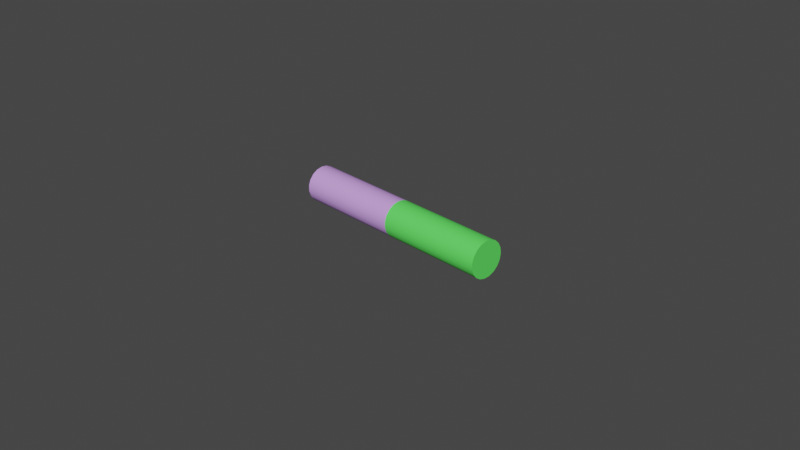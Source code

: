 # Source: nacl.blend  (saved by Blender 3.1.7; exported with 4.5.12 LTS)
import bpy
from mathutils import Matrix  # noqa: F401  (used for matrix-valued properties, if any)

bpy.ops.wm.read_factory_settings(use_empty=True)
scene = bpy.context.scene
scene.name = 'Scene'

# ---- collections
col_collection = bpy.data.collections.new('Collection'); scene.collection.children.link(col_collection)
col_co_pdb = bpy.data.collections.new('co.pdb'); scene.collection.children.link(col_co_pdb)
col_sodium = bpy.data.collections.new('Sodium'); col_co_pdb.children.link(col_sodium)
col_sodium_atom = bpy.data.collections.new('Sodium_atom'); col_sodium.children.link(col_sodium_atom)
col_sodium_sticks = bpy.data.collections.new('Sodium_sticks'); col_sodium.children.link(col_sodium_sticks)
col_chlorine = bpy.data.collections.new('Chlorine'); col_co_pdb.children.link(col_chlorine)
col_chlorine_atom = bpy.data.collections.new('Chlorine_atom'); col_chlorine.children.link(col_chlorine_atom)
col_chlorine_sticks = bpy.data.collections.new('Chlorine_sticks'); col_chlorine.children.link(col_chlorine_sticks)

# ---- materials (node trees are filled in below, after node groups)
mat_sodium = bpy.data.materials.new('Sodium')
mat_sodium.use_transparent_shadow = False
mat_sodium.diffuse_color = (0.67, 0.36, 0.94, 1.0)
mat_chlorine = bpy.data.materials.new('Chlorine')
mat_chlorine.use_transparent_shadow = False
mat_chlorine.diffuse_color = (0.12, 0.94, 0.12, 1.0)

# ---- material node trees
mat_sodium.use_nodes = True; mat_sodium.node_tree.nodes.clear()
_N = mat_sodium.node_tree.nodes; _L = mat_sodium.node_tree.links
n0 = _N.new('ShaderNodeBsdfPrincipled'); n0.name = 'Principled BSDF'; n0.location = (10, 300)
n0.distribution = 'GGX'
n0.subsurface_method = 'RANDOM_WALK_SKIN'
n0.inputs[0].default_value = (0.67, 0.36, 0.94, 1.0)
n0.inputs[3].default_value = 1.45
n0.inputs[27].default_value = (0.0, 0.0, 0.0, 1.0)
n0.inputs[28].default_value = 1.0
n1 = _N.new('ShaderNodeOutputMaterial'); n1.name = 'Material Output'; n1.location = (300, 300)
_L.new(n0.outputs[0], n1.inputs[0])
n1.is_active_output = True
mat_chlorine.use_nodes = True; mat_chlorine.node_tree.nodes.clear()
_N = mat_chlorine.node_tree.nodes; _L = mat_chlorine.node_tree.links
n0 = _N.new('ShaderNodeBsdfPrincipled'); n0.name = 'Principled BSDF'; n0.location = (10, 300)
n0.distribution = 'GGX'
n0.subsurface_method = 'RANDOM_WALK_SKIN'
n0.inputs[0].default_value = (0.12, 0.94, 0.12, 1.0)
n0.inputs[3].default_value = 1.45
n0.inputs[27].default_value = (0.0, 0.0, 0.0, 1.0)
n0.inputs[28].default_value = 1.0
n1 = _N.new('ShaderNodeOutputMaterial'); n1.name = 'Material Output'; n1.location = (300, 300)
_L.new(n0.outputs[0], n1.inputs[0])
n1.is_active_output = True

# ---- world
world_world = bpy.data.worlds.new('World'); scene.world = world_world
world_world.use_nodes = True; world_world.node_tree.nodes.clear()
_N = world_world.node_tree.nodes; _L = world_world.node_tree.links
n0 = _N.new('ShaderNodeOutputWorld'); n0.name = 'World Output'; n0.location = (300, 300)
n1 = _N.new('ShaderNodeBackground'); n1.name = 'Background'; n1.location = (10, 300)
n1.inputs[0].default_value = (0.05088, 0.05088, 0.05088, 1.0)
_L.new(n1.outputs[0], n0.inputs[0])
n0.is_active_output = True
world_world.color = (0.05088, 0.05088, 0.05088)
world_world.use_sun_shadow = False
world_world.sun_shadow_jitter_overblur = 0.0

# ---- cameras
cam_camera = bpy.data.cameras.new('Camera')
cam_camera.clip_end = 100.0
cam_camera.ortho_scale = 7.314

# ---- meshes
me_mesh_sodium = bpy.data.meshes.new('Mesh_Sodium')
me_mesh_sodium.from_pydata([(-0.05675, -0.041, 0.0055)], [], [])
me_mesh_sodium.use_remesh_fix_poles = True
me_mesh_sodium.use_remesh_preserve_attributes = False
me_mesh_sodium.update()
me_sticks_sodium = bpy.data.meshes.new('Sticks_Sodium')
me_sticks_sodium.from_pydata([(-0.03175, -0.04298, 0.005766), (-0.03175, -0.03902, 0.005234), (-0.03175, -0.04073, 0.007482), (-0.03175, -0.04127, 0.003518), (0.01825, -0.04298, 0.005766), (0.01825, -0.03902, 0.005234), (0.01825, -0.04073, 0.007482), (0.01825, -0.04127, 0.003518), (0.06825, -0.04298, 0.005766), (0.06825, -0.03902, 0.005234), (0.06825, -0.04073, 0.007482), (0.06825, -0.04127, 0.003518), (0.1183, -0.04298, 0.005766), (0.1183, -0.03902, 0.005234), (0.1183, -0.04073, 0.007482), (0.1183, -0.04127, 0.003518), (0.1683, -0.04298, 0.005766), (0.1683, -0.03902, 0.005234), (0.1683, -0.04073, 0.007482), (0.1683, -0.04127, 0.003518), (0.2183, -0.04298, 0.005766), (0.2183, -0.03902, 0.005234), (0.2183, -0.04073, 0.007482), (0.2183, -0.04127, 0.003518), (0.2683, -0.04298, 0.005766), (0.2683, -0.03902, 0.005234), (0.2683, -0.04073, 0.007482), (0.2683, -0.04127, 0.003518), (0.3183, -0.04298, 0.005766), (0.3183, -0.03902, 0.005234), (0.3183, -0.04073, 0.007482), (0.3183, -0.04127, 0.003518), (0.3683, -0.04298, 0.005766), (0.3683, -0.03902, 0.005234), (0.3683, -0.04073, 0.007482), (0.3683, -0.04127, 0.003518), (0.4183, -0.04298, 0.005766), (0.4183, -0.03902, 0.005234), (0.4183, -0.04073, 0.007482), (0.4183, -0.04127, 0.003518), (0.4683, -0.04298, 0.005766), (0.4683, -0.03902, 0.005234), (0.4683, -0.04073, 0.007482), (0.4683, -0.04127, 0.003518), (0.5182, -0.04298, 0.005766), (0.5182, -0.03902, 0.005234), (0.5182, -0.04073, 0.007482), (0.5182, -0.04127, 0.003518), (0.5683, -0.04298, 0.005766), (0.5683, -0.03902, 0.005234), (0.5683, -0.04073, 0.007482), (0.5683, -0.04127, 0.003518), (0.6183, -0.04298, 0.005766), (0.6183, -0.03902, 0.005234), (0.6183, -0.04073, 0.007482), (0.6183, -0.04127, 0.003518), (0.6682, -0.04298, 0.005766), (0.6682, -0.03902, 0.005234), (0.6682, -0.04073, 0.007482), (0.6682, -0.04127, 0.003518), (0.7182, -0.04298, 0.005766), (0.7182, -0.03902, 0.005234), (0.7182, -0.04073, 0.007482), (0.7182, -0.04127, 0.003518), (0.7682, -0.04298, 0.005766), (0.7682, -0.03902, 0.005234), (0.7682, -0.04073, 0.007482), (0.7682, -0.04127, 0.003518), (0.8183, -0.04298, 0.005766), (0.8183, -0.03902, 0.005234), (0.8183, -0.04073, 0.007482), (0.8183, -0.04127, 0.003518), (0.8683, -0.04298, 0.005766), (0.8683, -0.03902, 0.005234), (0.8683, -0.04073, 0.007482), (0.8683, -0.04127, 0.003518), (0.9182, -0.04298, 0.005766), (0.9182, -0.03902, 0.005234), (0.9182, -0.04073, 0.007482), (0.9182, -0.04127, 0.003518), (0.9682, -0.04298, 0.005766), (0.9682, -0.03902, 0.005234), (0.9682, -0.04073, 0.007482), (0.9682, -0.04127, 0.003518), (1.018, -0.04298, 0.005766), (1.018, -0.03902, 0.005234), (1.018, -0.04073, 0.007482), (1.018, -0.04127, 0.003518), (1.068, -0.04298, 0.005766), (1.068, -0.03902, 0.005234), (1.068, -0.04073, 0.007482), (1.068, -0.04127, 0.003518), (1.118, -0.04298, 0.005766), (1.118, -0.03902, 0.005234), (1.118, -0.04073, 0.007482), (1.118, -0.04127, 0.003518)], [], [(0, 2, 1, 3), (4, 6, 5, 7), (8, 10, 9, 11), (12, 14, 13, 15), (16, 18, 17, 19), (20, 22, 21, 23), (24, 26, 25, 27), (28, 30, 29, 31), (32, 34, 33, 35), (36, 38, 37, 39), (40, 42, 41, 43), (44, 46, 45, 47), (48, 50, 49, 51), (52, 54, 53, 55), (56, 58, 57, 59), (60, 62, 61, 63), (64, 66, 65, 67), (68, 70, 69, 71), (72, 74, 73, 75), (76, 78, 77, 79), (80, 82, 81, 83), (84, 86, 85, 87), (88, 90, 89, 91), (92, 94, 93, 95)])
me_sticks_sodium.use_remesh_fix_poles = True
me_sticks_sodium.use_remesh_preserve_attributes = False
me_sticks_sodium.update()
me_sodium_sticks_cylinder = bpy.data.meshes.new('Sodium_sticks_cylinder')
me_sodium_sticks_cylinder.from_pydata([(0.0, 0.0, 0.025), (0.2, 0.0, 0.025), (0.1892, 0.06494, 0.025), (0.1578, 0.1228, 0.025), (0.1094, 0.1674, 0.025), (0.0491, 0.1939, 0.025), (-0.01652, 0.1993, 0.025), (-0.08034, 0.1832, 0.025), (-0.1355, 0.1471, 0.025), (-0.1759, 0.09519, 0.025), (-0.1973, 0.03292, 0.025), (-0.1973, -0.03292, 0.025), (-0.1759, -0.09519, 0.025), (-0.1355, -0.1471, 0.025), (-0.08034, -0.1832, 0.025), (-0.01652, -0.1993, 0.025), (0.0491, -0.1939, 0.025), (0.1094, -0.1674, 0.025), (0.1578, -0.1228, 0.025), (0.1892, -0.06494, 0.025), (0.0, 0.0, -0.025), (0.2, 0.0, -0.025), (0.1892, 0.06494, -0.025), (0.1578, 0.1228, -0.025), (0.1094, 0.1674, -0.025), (0.0491, 0.1939, -0.025), (-0.01652, 0.1993, -0.025), (-0.08034, 0.1832, -0.025), (-0.1355, 0.1471, -0.025), (-0.1759, 0.09519, -0.025), (-0.1973, 0.03292, -0.025), (-0.1973, -0.03292, -0.025), (-0.1759, -0.09519, -0.025), (-0.1355, -0.1471, -0.025), (-0.08034, -0.1832, -0.025), (-0.01652, -0.1993, -0.025), (0.0491, -0.1939, -0.025), (0.1094, -0.1674, -0.025), (0.1578, -0.1228, -0.025), (0.1892, -0.06494, -0.025)], [], [(1, 2, 22, 21), (2, 3, 23, 22), (3, 4, 24, 23), (4, 5, 25, 24), (5, 6, 26, 25), (6, 7, 27, 26), (7, 8, 28, 27), (8, 9, 29, 28), (9, 10, 30, 29), (10, 11, 31, 30), (11, 12, 32, 31), (12, 13, 33, 32), (13, 14, 34, 33), (14, 15, 35, 34), (15, 16, 36, 35), (16, 17, 37, 36), (17, 18, 38, 37), (18, 19, 39, 38), (19, 1, 21, 39)])
me_sodium_sticks_cylinder.polygons.foreach_set('use_smooth', [True] * 19)
me_sodium_sticks_cylinder.materials.append(mat_sodium)
me_sodium_sticks_cylinder.use_remesh_fix_poles = True
me_sodium_sticks_cylinder.use_remesh_preserve_attributes = False
me_sodium_sticks_cylinder.update()
me_sodium_sticks_cup = bpy.data.meshes.new('Sodium_sticks_cup')
me_sodium_sticks_cup.from_pydata([(0.0, 0.0, 0.025), (0.2, 0.0, 0.025), (0.1892, 0.06494, 0.025), (0.1578, 0.1228, 0.025), (0.1094, 0.1674, 0.025), (0.0491, 0.1939, 0.025), (-0.01652, 0.1993, 0.025), (-0.08034, 0.1832, 0.025), (-0.1355, 0.1471, 0.025), (-0.1759, 0.09519, 0.025), (-0.1973, 0.03292, 0.025), (-0.1973, -0.03292, 0.025), (-0.1759, -0.09519, 0.025), (-0.1355, -0.1471, 0.025), (-0.08034, -0.1832, 0.025), (-0.01652, -0.1993, 0.025), (0.0491, -0.1939, 0.025), (0.1094, -0.1674, 0.025), (0.1578, -0.1228, 0.025), (0.1892, -0.06494, 0.025), (0.0, 0.0, -0.025), (0.2, 0.0, -0.025), (0.1892, 0.06494, -0.025), (0.1578, 0.1228, -0.025), (0.1094, 0.1674, -0.025), (0.0491, 0.1939, -0.025), (-0.01652, 0.1993, -0.025), (-0.08034, 0.1832, -0.025), (-0.1355, 0.1471, -0.025), (-0.1759, 0.09519, -0.025), (-0.1973, 0.03292, -0.025), (-0.1973, -0.03292, -0.025), (-0.1759, -0.09519, -0.025), (-0.1355, -0.1471, -0.025), (-0.08034, -0.1832, -0.025), (-0.01652, -0.1993, -0.025), (0.0491, -0.1939, -0.025), (0.1094, -0.1674, -0.025), (0.1578, -0.1228, -0.025), (0.1892, -0.06494, -0.025)], [], [(0, 1, 2), (20, 21, 22), (0, 2, 3), (20, 22, 23), (0, 3, 4), (20, 23, 24), (0, 4, 5), (20, 24, 25), (0, 5, 6), (20, 25, 26), (0, 6, 7), (20, 26, 27), (0, 7, 8), (20, 27, 28), (0, 8, 9), (20, 28, 29), (0, 9, 10), (20, 29, 30), (0, 10, 11), (20, 30, 31), (0, 11, 12), (20, 31, 32), (0, 12, 13), (20, 32, 33), (0, 13, 14), (20, 33, 34), (0, 14, 15), (20, 34, 35), (0, 15, 16), (20, 35, 36), (0, 16, 17), (20, 36, 37), (0, 17, 18), (20, 37, 38), (0, 18, 19), (20, 38, 39), (0, 19, 1), (20, 39, 21)])
me_sodium_sticks_cup.polygons.foreach_set('use_smooth', [True] * 38)
me_sodium_sticks_cup.materials.append(mat_sodium)
me_sodium_sticks_cup.use_remesh_fix_poles = True
me_sodium_sticks_cup.use_remesh_preserve_attributes = False
me_sodium_sticks_cup.update()
me_sticks_chlorine = bpy.data.meshes.new('Sticks_Chlorine')
me_sticks_chlorine.from_pydata([(1.168, -0.04298, 0.005766), (1.168, -0.03902, 0.005234), (1.168, -0.04073, 0.007482), (1.168, -0.04127, 0.003518), (1.218, -0.04298, 0.005766), (1.218, -0.03902, 0.005234), (1.218, -0.04073, 0.007482), (1.218, -0.04127, 0.003518), (1.268, -0.04298, 0.005766), (1.268, -0.03902, 0.005234), (1.268, -0.04073, 0.007482), (1.268, -0.04127, 0.003518), (1.318, -0.04298, 0.005766), (1.318, -0.03902, 0.005234), (1.318, -0.04073, 0.007482), (1.318, -0.04127, 0.003518), (1.368, -0.04298, 0.005766), (1.368, -0.03902, 0.005234), (1.368, -0.04073, 0.007482), (1.368, -0.04127, 0.003518), (1.418, -0.04298, 0.005766), (1.418, -0.03902, 0.005234), (1.418, -0.04073, 0.007482), (1.418, -0.04127, 0.003518), (1.468, -0.04298, 0.005766), (1.468, -0.03902, 0.005234), (1.468, -0.04073, 0.007482), (1.468, -0.04127, 0.003518), (1.518, -0.04298, 0.005766), (1.518, -0.03902, 0.005234), (1.518, -0.04073, 0.007482), (1.518, -0.04127, 0.003518), (1.568, -0.04298, 0.005766), (1.568, -0.03902, 0.005234), (1.568, -0.04073, 0.007482), (1.568, -0.04127, 0.003518), (1.618, -0.04298, 0.005766), (1.618, -0.03902, 0.005234), (1.618, -0.04073, 0.007482), (1.618, -0.04127, 0.003518), (1.668, -0.04298, 0.005766), (1.668, -0.03902, 0.005234), (1.668, -0.04073, 0.007482), (1.668, -0.04127, 0.003518), (1.718, -0.04298, 0.005766), (1.718, -0.03902, 0.005234), (1.718, -0.04073, 0.007482), (1.718, -0.04127, 0.003518), (1.768, -0.04298, 0.005766), (1.768, -0.03902, 0.005234), (1.768, -0.04073, 0.007482), (1.768, -0.04127, 0.003518), (1.818, -0.04298, 0.005766), (1.818, -0.03902, 0.005234), (1.818, -0.04073, 0.007482), (1.818, -0.04127, 0.003518), (1.868, -0.04298, 0.005766), (1.868, -0.03902, 0.005234), (1.868, -0.04073, 0.007482), (1.868, -0.04127, 0.003518), (1.918, -0.04298, 0.005766), (1.918, -0.03902, 0.005234), (1.918, -0.04073, 0.007482), (1.918, -0.04127, 0.003518), (1.968, -0.04298, 0.005766), (1.968, -0.03902, 0.005234), (1.968, -0.04073, 0.007482), (1.968, -0.04127, 0.003518), (2.018, -0.04298, 0.005766), (2.018, -0.03902, 0.005234), (2.018, -0.04073, 0.007482), (2.018, -0.04127, 0.003518), (2.068, -0.04298, 0.005766), (2.068, -0.03902, 0.005234), (2.068, -0.04073, 0.007482), (2.068, -0.04127, 0.003518), (2.118, -0.04298, 0.005766), (2.118, -0.03902, 0.005234), (2.118, -0.04073, 0.007482), (2.118, -0.04127, 0.003518), (2.168, -0.04298, 0.005766), (2.168, -0.03902, 0.005234), (2.168, -0.04073, 0.007482), (2.168, -0.04127, 0.003518), (2.218, -0.04298, 0.005766), (2.218, -0.03902, 0.005234), (2.218, -0.04073, 0.007482), (2.218, -0.04127, 0.003518), (2.268, -0.04298, 0.005766), (2.268, -0.03902, 0.005234), (2.268, -0.04073, 0.007482), (2.268, -0.04127, 0.003518), (2.318, -0.04298, 0.005766), (2.318, -0.03902, 0.005234), (2.318, -0.04073, 0.007482), (2.318, -0.04127, 0.003518)], [], [(0, 2, 1, 3), (4, 6, 5, 7), (8, 10, 9, 11), (12, 14, 13, 15), (16, 18, 17, 19), (20, 22, 21, 23), (24, 26, 25, 27), (28, 30, 29, 31), (32, 34, 33, 35), (36, 38, 37, 39), (40, 42, 41, 43), (44, 46, 45, 47), (48, 50, 49, 51), (52, 54, 53, 55), (56, 58, 57, 59), (60, 62, 61, 63), (64, 66, 65, 67), (68, 70, 69, 71), (72, 74, 73, 75), (76, 78, 77, 79), (80, 82, 81, 83), (84, 86, 85, 87), (88, 90, 89, 91), (92, 94, 93, 95)])
me_sticks_chlorine.use_remesh_fix_poles = True
me_sticks_chlorine.use_remesh_preserve_attributes = False
me_sticks_chlorine.update()
me_chlorine_sticks_cylinder = bpy.data.meshes.new('Chlorine_sticks_cylinder')
me_chlorine_sticks_cylinder.from_pydata([(0.0, 0.0, 0.025), (0.2, 0.0, 0.025), (0.1892, 0.06494, 0.025), (0.1578, 0.1228, 0.025), (0.1094, 0.1674, 0.025), (0.0491, 0.1939, 0.025), (-0.01652, 0.1993, 0.025), (-0.08034, 0.1832, 0.025), (-0.1355, 0.1471, 0.025), (-0.1759, 0.09519, 0.025), (-0.1973, 0.03292, 0.025), (-0.1973, -0.03292, 0.025), (-0.1759, -0.09519, 0.025), (-0.1355, -0.1471, 0.025), (-0.08034, -0.1832, 0.025), (-0.01652, -0.1993, 0.025), (0.0491, -0.1939, 0.025), (0.1094, -0.1674, 0.025), (0.1578, -0.1228, 0.025), (0.1892, -0.06494, 0.025), (0.0, 0.0, -0.025), (0.2, 0.0, -0.025), (0.1892, 0.06494, -0.025), (0.1578, 0.1228, -0.025), (0.1094, 0.1674, -0.025), (0.0491, 0.1939, -0.025), (-0.01652, 0.1993, -0.025), (-0.08034, 0.1832, -0.025), (-0.1355, 0.1471, -0.025), (-0.1759, 0.09519, -0.025), (-0.1973, 0.03292, -0.025), (-0.1973, -0.03292, -0.025), (-0.1759, -0.09519, -0.025), (-0.1355, -0.1471, -0.025), (-0.08034, -0.1832, -0.025), (-0.01652, -0.1993, -0.025), (0.0491, -0.1939, -0.025), (0.1094, -0.1674, -0.025), (0.1578, -0.1228, -0.025), (0.1892, -0.06494, -0.025)], [], [(1, 2, 22, 21), (2, 3, 23, 22), (3, 4, 24, 23), (4, 5, 25, 24), (5, 6, 26, 25), (6, 7, 27, 26), (7, 8, 28, 27), (8, 9, 29, 28), (9, 10, 30, 29), (10, 11, 31, 30), (11, 12, 32, 31), (12, 13, 33, 32), (13, 14, 34, 33), (14, 15, 35, 34), (15, 16, 36, 35), (16, 17, 37, 36), (17, 18, 38, 37), (18, 19, 39, 38), (19, 1, 21, 39)])
me_chlorine_sticks_cylinder.polygons.foreach_set('use_smooth', [True] * 19)
me_chlorine_sticks_cylinder.materials.append(mat_chlorine)
me_chlorine_sticks_cylinder.use_remesh_fix_poles = True
me_chlorine_sticks_cylinder.use_remesh_preserve_attributes = False
me_chlorine_sticks_cylinder.update()
me_chlorine_sticks_cup = bpy.data.meshes.new('Chlorine_sticks_cup')
me_chlorine_sticks_cup.from_pydata([(0.0, 0.0, 0.025), (0.2, 0.0, 0.025), (0.1892, 0.06494, 0.025), (0.1578, 0.1228, 0.025), (0.1094, 0.1674, 0.025), (0.0491, 0.1939, 0.025), (-0.01652, 0.1993, 0.025), (-0.08034, 0.1832, 0.025), (-0.1355, 0.1471, 0.025), (-0.1759, 0.09519, 0.025), (-0.1973, 0.03292, 0.025), (-0.1973, -0.03292, 0.025), (-0.1759, -0.09519, 0.025), (-0.1355, -0.1471, 0.025), (-0.08034, -0.1832, 0.025), (-0.01652, -0.1993, 0.025), (0.0491, -0.1939, 0.025), (0.1094, -0.1674, 0.025), (0.1578, -0.1228, 0.025), (0.1892, -0.06494, 0.025), (0.0, 0.0, -0.025), (0.2, 0.0, -0.025), (0.1892, 0.06494, -0.025), (0.1578, 0.1228, -0.025), (0.1094, 0.1674, -0.025), (0.0491, 0.1939, -0.025), (-0.01652, 0.1993, -0.025), (-0.08034, 0.1832, -0.025), (-0.1355, 0.1471, -0.025), (-0.1759, 0.09519, -0.025), (-0.1973, 0.03292, -0.025), (-0.1973, -0.03292, -0.025), (-0.1759, -0.09519, -0.025), (-0.1355, -0.1471, -0.025), (-0.08034, -0.1832, -0.025), (-0.01652, -0.1993, -0.025), (0.0491, -0.1939, -0.025), (0.1094, -0.1674, -0.025), (0.1578, -0.1228, -0.025), (0.1892, -0.06494, -0.025)], [], [(0, 1, 2), (20, 21, 22), (0, 2, 3), (20, 22, 23), (0, 3, 4), (20, 23, 24), (0, 4, 5), (20, 24, 25), (0, 5, 6), (20, 25, 26), (0, 6, 7), (20, 26, 27), (0, 7, 8), (20, 27, 28), (0, 8, 9), (20, 28, 29), (0, 9, 10), (20, 29, 30), (0, 10, 11), (20, 30, 31), (0, 11, 12), (20, 31, 32), (0, 12, 13), (20, 32, 33), (0, 13, 14), (20, 33, 34), (0, 14, 15), (20, 34, 35), (0, 15, 16), (20, 35, 36), (0, 16, 17), (20, 36, 37), (0, 17, 18), (20, 37, 38), (0, 18, 19), (20, 38, 39), (0, 19, 1), (20, 39, 21)])
me_chlorine_sticks_cup.polygons.foreach_set('use_smooth', [True] * 38)
me_chlorine_sticks_cup.materials.append(mat_chlorine)
me_chlorine_sticks_cup.use_remesh_fix_poles = True
me_chlorine_sticks_cup.use_remesh_preserve_attributes = False
me_chlorine_sticks_cup.update()

# ---- curves / text
cu_surfsphere = bpy.data.curves.new('SurfSphere', 'CURVE')
cu_surfsphere.dimensions = '3D'
_sp = cu_surfsphere.splines.new('NURBS'); _sp.points.add(39)
_sp.points.foreach_set('co', [0.0, 0.0, -1.0, 1.0, -1.0, 0.0, -1.0, 0.7071, -1.0, 0.0, 0.0, 1.0, -1.0, 0.0, 1.0, 0.7071, 0.0, 0.0, 1.0, 1.0, 0.0, 0.0, -1.0, 0.7071, -1.0, -1.0, -1.0, 0.5, -1.0, -1.0, 0.0, 0.7071, -1.0, -1.0, 1.0, 0.5, 0.0, 0.0, 1.0, 0.7071, 0.0, 0.0, -1.0, 1.0, 0.0, -1.0, -1.0, 0.7071, 0.0, -1.0, 0.0, 1.0, 0.0, -1.0, 1.0, 0.7071, 0.0, 0.0, 1.0, 1.0, 0.0, 0.0, -1.0, 0.7071, 1.0, -1.0, -1.0, 0.5, 1.0, -1.0, 0.0, 0.7071, 1.0, -1.0, 1.0, 0.5, 0.0, 0.0, 1.0, 0.7071, 0.0, 0.0, -1.0, 1.0, 1.0, 0.0, -1.0, 0.7071, 1.0, 0.0, 0.0, 1.0, 1.0, 0.0, 1.0, 0.7071, 0.0, 0.0, 1.0, 1.0, 0.0, 0.0, -1.0, 0.7071, 1.0, 1.0, -1.0, 0.5, 1.0, 1.0, 0.0, 0.7071, 1.0, 1.0, 1.0, 0.5, 0.0, 0.0, 1.0, 0.7071, 0.0, 0.0, -1.0, 1.0, 0.0, 1.0, -1.0, 0.7071, 0.0, 1.0, 0.0, 1.0, 0.0, 1.0, 1.0, 0.7071, 0.0, 0.0, 1.0, 1.0, 0.0, 0.0, -1.0, 0.7071, -1.0, 1.0, -1.0, 0.5, -1.0, 1.0, 0.0, 0.7071, -1.0, 1.0, 1.0, 0.5, 0.0, 0.0, 1.0, 0.7071])
_sp.points.foreach_set('radius', [0.0, 0.0, 0.0, 0.0, 0.0, 0.0, 0.0, 0.0, 0.0, 0.0, 0.0, 0.0, 0.0, 0.0, 0.0, 0.0, 0.0, 0.0, 0.0, 0.0, 0.0, 0.0, 0.0, 0.0, 0.0, 0.0, 0.0, 0.0, 0.0, 0.0, 0.0, 0.0, 0.0, 0.0, 0.0, 0.0, 0.0, 0.0, 0.0, 0.0])
_sp.order_u = 3
_sp.order_v = 3
_sp.resolution_u = 4
_sp.resolution_v = 4
_sp.use_cyclic_v = True
_sp.use_endpoint_u = True
_sp.use_endpoint_v = True
_sp.use_bezier_u = True
_sp.use_bezier_v = True
cu_surfsphere.materials.append(mat_sodium)
cu_surfsphere.resolution_u = 4
cu_surfsphere.resolution_v = 4
cu_surfsphere.fill_mode = 'FULL'
cu_surfsphere_001 = bpy.data.curves.new('SurfSphere.001', 'CURVE')
cu_surfsphere_001.dimensions = '3D'
_sp = cu_surfsphere_001.splines.new('NURBS'); _sp.points.add(39)
_sp.points.foreach_set('co', [0.0, 0.0, -1.0, 1.0, -1.0, 0.0, -1.0, 0.7071, -1.0, 0.0, 0.0, 1.0, -1.0, 0.0, 1.0, 0.7071, 0.0, 0.0, 1.0, 1.0, 0.0, 0.0, -1.0, 0.7071, -1.0, -1.0, -1.0, 0.5, -1.0, -1.0, 0.0, 0.7071, -1.0, -1.0, 1.0, 0.5, 0.0, 0.0, 1.0, 0.7071, 0.0, 0.0, -1.0, 1.0, 0.0, -1.0, -1.0, 0.7071, 0.0, -1.0, 0.0, 1.0, 0.0, -1.0, 1.0, 0.7071, 0.0, 0.0, 1.0, 1.0, 0.0, 0.0, -1.0, 0.7071, 1.0, -1.0, -1.0, 0.5, 1.0, -1.0, 0.0, 0.7071, 1.0, -1.0, 1.0, 0.5, 0.0, 0.0, 1.0, 0.7071, 0.0, 0.0, -1.0, 1.0, 1.0, 0.0, -1.0, 0.7071, 1.0, 0.0, 0.0, 1.0, 1.0, 0.0, 1.0, 0.7071, 0.0, 0.0, 1.0, 1.0, 0.0, 0.0, -1.0, 0.7071, 1.0, 1.0, -1.0, 0.5, 1.0, 1.0, 0.0, 0.7071, 1.0, 1.0, 1.0, 0.5, 0.0, 0.0, 1.0, 0.7071, 0.0, 0.0, -1.0, 1.0, 0.0, 1.0, -1.0, 0.7071, 0.0, 1.0, 0.0, 1.0, 0.0, 1.0, 1.0, 0.7071, 0.0, 0.0, 1.0, 1.0, 0.0, 0.0, -1.0, 0.7071, -1.0, 1.0, -1.0, 0.5, -1.0, 1.0, 0.0, 0.7071, -1.0, 1.0, 1.0, 0.5, 0.0, 0.0, 1.0, 0.7071])
_sp.points.foreach_set('radius', [0.0, 0.0, 0.0, 0.0, 0.0, 0.0, 0.0, 0.0, 0.0, 0.0, 0.0, 0.0, 0.0, 0.0, 0.0, 0.0, 0.0, 0.0, 0.0, 0.0, 0.0, 0.0, 0.0, 0.0, 0.0, 0.0, 0.0, 0.0, 0.0, 0.0, 0.0, 0.0, 0.0, 0.0, 0.0, 0.0, 0.0, 0.0, 0.0, 0.0])
_sp.order_u = 3
_sp.order_v = 3
_sp.resolution_u = 4
_sp.resolution_v = 4
_sp.use_cyclic_v = True
_sp.use_endpoint_u = True
_sp.use_endpoint_v = True
_sp.use_bezier_u = True
_sp.use_bezier_v = True
cu_surfsphere_001.materials.append(mat_chlorine)
cu_surfsphere_001.resolution_u = 4
cu_surfsphere_001.resolution_v = 4
cu_surfsphere_001.fill_mode = 'FULL'

# ---- objects
ob_camera = bpy.data.objects.new('Camera', cam_camera)
ob_sodium_mesh = bpy.data.objects.new('Sodium_mesh', me_mesh_sodium)
ob_sodium_ball = bpy.data.objects.new('Sodium_ball', cu_surfsphere)
ob_sodium_sticks_mesh = bpy.data.objects.new('Sodium_sticks_mesh', me_sticks_sodium)
ob_sodium_sticks_cylinder = bpy.data.objects.new('Sodium_sticks_cylinder', me_sodium_sticks_cylinder)
ob_sodium_sticks_cup = bpy.data.objects.new('Sodium_sticks_cup', me_sodium_sticks_cup)
ob_chlorine_ball = bpy.data.objects.new('Chlorine_ball', cu_surfsphere_001)
ob_chlorine_sticks_mesh = bpy.data.objects.new('Chlorine_sticks_mesh', me_sticks_chlorine)
ob_chlorine_sticks_cylinder = bpy.data.objects.new('Chlorine_sticks_cylinder', me_chlorine_sticks_cylinder)
ob_chlorine_sticks_cup = bpy.data.objects.new('Chlorine_sticks_cup', me_chlorine_sticks_cup)

# ---- transforms, parenting, visibility, modifiers, constraints
ob_camera.location = (7.359, -6.926, 4.958)
ob_camera.rotation_euler = (1.109, 0.0, 0.8149)
ob_camera.lock_rotations_4d = False
ob_camera.empty_display_type = 'ARROWS'
ob_camera.color = (0.0, 0.0, 0.0, 0.0)
ob_camera.display_type = 'WIRE'
ob_camera.lineart.crease_threshold = 0.0
ob_sodium_mesh.location = (-2.474, 0.041, 0.2012)
ob_sodium_mesh.instance_type = 'VERTS'
ob_sodium_ball.parent = ob_sodium_mesh
ob_sodium_ball.location = (0.0, 0.0, 0.0)
ob_sodium_ball.scale = (1.54, 1.54, 1.54)
ob_sodium_ball.empty_image_offset = (0.0, 0.0)
ob_sodium_sticks_mesh.location = (-1.142, 0.041, -0.0055)
ob_sodium_sticks_mesh.instance_type = 'FACES'
ob_sodium_sticks_cylinder.parent = ob_sodium_sticks_mesh
ob_sodium_sticks_cylinder.location = (0.0, 0.0, 0.0)
ob_sodium_sticks_cup.parent = ob_sodium_sticks_mesh
ob_sodium_sticks_cup.location = (0.0, 0.0, 0.0)
ob_chlorine_ball.location = (1.927, -2.194e-09, -0.01633)
ob_chlorine_ball.scale = (0.99, 0.99, 0.99)
ob_chlorine_ball.empty_image_offset = (0.0, 0.0)
ob_chlorine_sticks_mesh.location = (-1.142, 0.041, -0.0055)
ob_chlorine_sticks_mesh.instance_type = 'FACES'
ob_chlorine_sticks_cylinder.parent = ob_chlorine_sticks_mesh
ob_chlorine_sticks_cylinder.location = (0.0, 0.0, 0.0)
ob_chlorine_sticks_cup.parent = ob_chlorine_sticks_mesh
ob_chlorine_sticks_cup.location = (0.0, 0.0, 0.0)

# ---- collection membership
col_collection.objects.link(ob_camera)
col_sodium_atom.objects.link(ob_sodium_mesh)
col_sodium_atom.objects.link(ob_sodium_ball)
col_sodium_sticks.objects.link(ob_sodium_sticks_mesh)
col_sodium_sticks.objects.link(ob_sodium_sticks_cylinder)
col_sodium_sticks.objects.link(ob_sodium_sticks_cup)
col_chlorine_atom.objects.link(ob_chlorine_ball)
col_chlorine_sticks.objects.link(ob_chlorine_sticks_mesh)
col_chlorine_sticks.objects.link(ob_chlorine_sticks_cylinder)
col_chlorine_sticks.objects.link(ob_chlorine_sticks_cup)

# ---- scene / render settings (as saved in the file)
scene.camera = ob_camera
scene.frame_start = 1; scene.frame_end = 250; scene.frame_set(1)
scene.render.engine = 'BLENDER_EEVEE_NEXT'
scene.cycles.sampling_pattern = 'TABULATED_SOBOL'
scene.cycles.use_light_tree = False
scene.view_settings.view_transform = 'Filmic'
bpy.context.view_layer.update()

# ---- added for rendering (the .blend has no usable light): sun
light_auto_sun = bpy.data.lights.new('AutoSun', 'SUN')
light_auto_sun.energy = 3.0
light_auto_sun.angle = 0.0523599
ob_auto_sun = bpy.data.objects.new('AutoSun', light_auto_sun)
scene.collection.objects.link(ob_auto_sun)
ob_auto_sun.rotation_euler = (0.872665, 0.174533, 0.523599)
bpy.context.view_layer.update()
